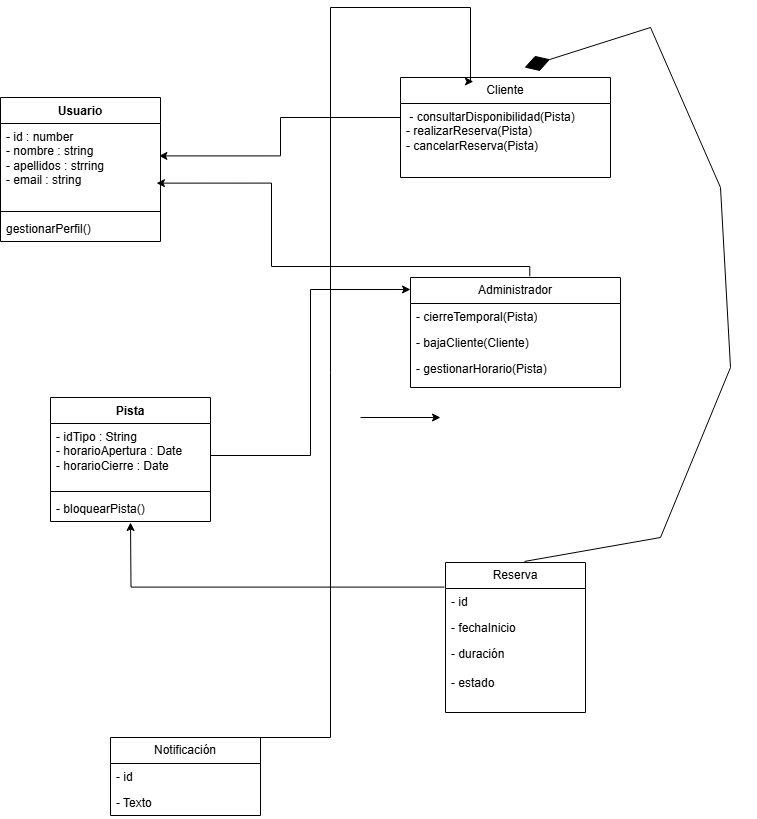

The diagram above was exported from draw.io. Its source (the exported page's mxGraphModel, read from the mxfile embedded in the PNG):
<mxGraphModel dx="1044" dy="626" grid="1" gridSize="10" guides="1" tooltips="1" connect="1" arrows="1" fold="1" page="1" pageScale="1" pageWidth="827" pageHeight="1169" math="0" shadow="0">
  <root>
    <mxCell id="0" />
    <mxCell id="1" parent="0" />
    <mxCell id="uAA8H8zYtAHMSI-tQZz5-1" value="Usuario" style="swimlane;fontStyle=1;align=center;verticalAlign=top;childLayout=stackLayout;horizontal=1;startSize=26;horizontalStack=0;resizeParent=1;resizeParentMax=0;resizeLast=0;collapsible=1;marginBottom=0;whiteSpace=wrap;html=1;" parent="1" vertex="1">
      <mxGeometry x="50" y="120" width="160" height="144" as="geometry" />
    </mxCell>
    <mxCell id="uAA8H8zYtAHMSI-tQZz5-2" value="- id : number&lt;div&gt;- nombre : string&amp;nbsp;&lt;/div&gt;&lt;div&gt;- apellidos : strring&amp;nbsp;&lt;/div&gt;&lt;div&gt;- email : string&lt;/div&gt;" style="text;strokeColor=none;fillColor=none;align=left;verticalAlign=top;spacingLeft=4;spacingRight=4;overflow=hidden;rotatable=0;points=[[0,0.5],[1,0.5]];portConstraint=eastwest;whiteSpace=wrap;html=1;" parent="uAA8H8zYtAHMSI-tQZz5-1" vertex="1">
      <mxGeometry y="26" width="160" height="84" as="geometry" />
    </mxCell>
    <mxCell id="uAA8H8zYtAHMSI-tQZz5-3" value="" style="line;strokeWidth=1;fillColor=none;align=left;verticalAlign=middle;spacingTop=-1;spacingLeft=3;spacingRight=3;rotatable=0;labelPosition=right;points=[];portConstraint=eastwest;strokeColor=inherit;" parent="uAA8H8zYtAHMSI-tQZz5-1" vertex="1">
      <mxGeometry y="110" width="160" height="8" as="geometry" />
    </mxCell>
    <mxCell id="uAA8H8zYtAHMSI-tQZz5-4" value="gestionarPerfil()" style="text;strokeColor=none;fillColor=none;align=left;verticalAlign=top;spacingLeft=4;spacingRight=4;overflow=hidden;rotatable=0;points=[[0,0.5],[1,0.5]];portConstraint=eastwest;whiteSpace=wrap;html=1;" parent="uAA8H8zYtAHMSI-tQZz5-1" vertex="1">
      <mxGeometry y="118" width="160" height="26" as="geometry" />
    </mxCell>
    <mxCell id="uAA8H8zYtAHMSI-tQZz5-6" value="Cliente" style="swimlane;fontStyle=0;childLayout=stackLayout;horizontal=1;startSize=26;fillColor=none;horizontalStack=0;resizeParent=1;resizeParentMax=0;resizeLast=0;collapsible=1;marginBottom=0;whiteSpace=wrap;html=1;" parent="1" vertex="1">
      <mxGeometry x="450" y="100" width="210" height="100" as="geometry" />
    </mxCell>
    <mxCell id="uAA8H8zYtAHMSI-tQZz5-7" value="&amp;nbsp;- consultarDisponibilidad(Pista)&lt;div&gt;- realizarReserva(Pista)&lt;/div&gt;&lt;div&gt;- cancelarReserva(Pista)&lt;/div&gt;" style="text;strokeColor=none;fillColor=none;align=left;verticalAlign=top;spacingLeft=4;spacingRight=4;overflow=hidden;rotatable=0;points=[[0,0.5],[1,0.5]];portConstraint=eastwest;whiteSpace=wrap;html=1;" parent="uAA8H8zYtAHMSI-tQZz5-6" vertex="1">
      <mxGeometry y="26" width="210" height="74" as="geometry" />
    </mxCell>
    <mxCell id="uAA8H8zYtAHMSI-tQZz5-37" value="" style="endArrow=diamondThin;endFill=1;endSize=24;html=1;rounded=0;exitX=0.564;exitY=-0.007;exitDx=0;exitDy=0;exitPerimeter=0;" parent="uAA8H8zYtAHMSI-tQZz5-6" source="uAA8H8zYtAHMSI-tQZz5-22" edge="1">
      <mxGeometry width="160" relative="1" as="geometry">
        <mxPoint x="126.33999999999992" y="495.5999999999999" as="sourcePoint" />
        <mxPoint x="124" y="-10" as="targetPoint" />
        <Array as="points">
          <mxPoint x="260" y="460" />
          <mxPoint x="330" y="290" />
          <mxPoint x="320" y="110" />
          <mxPoint x="250" y="-50" />
        </Array>
      </mxGeometry>
    </mxCell>
    <mxCell id="uAA8H8zYtAHMSI-tQZz5-10" value="Administrador" style="swimlane;fontStyle=0;childLayout=stackLayout;horizontal=1;startSize=26;fillColor=none;horizontalStack=0;resizeParent=1;resizeParentMax=0;resizeLast=0;collapsible=1;marginBottom=0;whiteSpace=wrap;html=1;" parent="1" vertex="1">
      <mxGeometry x="460" y="300" width="210" height="110" as="geometry" />
    </mxCell>
    <mxCell id="uAA8H8zYtAHMSI-tQZz5-11" value="- cierreTemporal(Pista)" style="text;strokeColor=none;fillColor=none;align=left;verticalAlign=top;spacingLeft=4;spacingRight=4;overflow=hidden;rotatable=0;points=[[0,0.5],[1,0.5]];portConstraint=eastwest;whiteSpace=wrap;html=1;" parent="uAA8H8zYtAHMSI-tQZz5-10" vertex="1">
      <mxGeometry y="26" width="210" height="26" as="geometry" />
    </mxCell>
    <mxCell id="uAA8H8zYtAHMSI-tQZz5-12" value="- bajaCliente(Cliente)" style="text;strokeColor=none;fillColor=none;align=left;verticalAlign=top;spacingLeft=4;spacingRight=4;overflow=hidden;rotatable=0;points=[[0,0.5],[1,0.5]];portConstraint=eastwest;whiteSpace=wrap;html=1;" parent="uAA8H8zYtAHMSI-tQZz5-10" vertex="1">
      <mxGeometry y="52" width="210" height="26" as="geometry" />
    </mxCell>
    <mxCell id="uAA8H8zYtAHMSI-tQZz5-13" value="- gestionarHorario(Pista)" style="text;strokeColor=none;fillColor=none;align=left;verticalAlign=top;spacingLeft=4;spacingRight=4;overflow=hidden;rotatable=0;points=[[0,0.5],[1,0.5]];portConstraint=eastwest;whiteSpace=wrap;html=1;" parent="uAA8H8zYtAHMSI-tQZz5-10" vertex="1">
      <mxGeometry y="78" width="210" height="32" as="geometry" />
    </mxCell>
    <mxCell id="uAA8H8zYtAHMSI-tQZz5-18" value="Pista" style="swimlane;fontStyle=1;align=center;verticalAlign=top;childLayout=stackLayout;horizontal=1;startSize=26;horizontalStack=0;resizeParent=1;resizeParentMax=0;resizeLast=0;collapsible=1;marginBottom=0;whiteSpace=wrap;html=1;" parent="1" vertex="1">
      <mxGeometry x="100" y="420" width="160" height="124" as="geometry" />
    </mxCell>
    <mxCell id="uAA8H8zYtAHMSI-tQZz5-19" value="- idTipo : String&lt;div&gt;- horarioApertura : Date&lt;/div&gt;&lt;div&gt;- horarioCierre : Date&lt;/div&gt;&lt;div&gt;&lt;br&gt;&lt;/div&gt;" style="text;strokeColor=none;fillColor=none;align=left;verticalAlign=top;spacingLeft=4;spacingRight=4;overflow=hidden;rotatable=0;points=[[0,0.5],[1,0.5]];portConstraint=eastwest;whiteSpace=wrap;html=1;" parent="uAA8H8zYtAHMSI-tQZz5-18" vertex="1">
      <mxGeometry y="26" width="160" height="64" as="geometry" />
    </mxCell>
    <mxCell id="uAA8H8zYtAHMSI-tQZz5-20" value="" style="line;strokeWidth=1;fillColor=none;align=left;verticalAlign=middle;spacingTop=-1;spacingLeft=3;spacingRight=3;rotatable=0;labelPosition=right;points=[];portConstraint=eastwest;strokeColor=inherit;" parent="uAA8H8zYtAHMSI-tQZz5-18" vertex="1">
      <mxGeometry y="90" width="160" height="8" as="geometry" />
    </mxCell>
    <mxCell id="uAA8H8zYtAHMSI-tQZz5-21" value="- bloquearPista()" style="text;strokeColor=none;fillColor=none;align=left;verticalAlign=top;spacingLeft=4;spacingRight=4;overflow=hidden;rotatable=0;points=[[0,0.5],[1,0.5]];portConstraint=eastwest;whiteSpace=wrap;html=1;" parent="uAA8H8zYtAHMSI-tQZz5-18" vertex="1">
      <mxGeometry y="98" width="160" height="26" as="geometry" />
    </mxCell>
    <mxCell id="uAA8H8zYtAHMSI-tQZz5-22" value="Reserva" style="swimlane;fontStyle=0;childLayout=stackLayout;horizontal=1;startSize=26;fillColor=none;horizontalStack=0;resizeParent=1;resizeParentMax=0;resizeLast=0;collapsible=1;marginBottom=0;whiteSpace=wrap;html=1;" parent="1" vertex="1">
      <mxGeometry x="495" y="585" width="140" height="150" as="geometry" />
    </mxCell>
    <mxCell id="uAA8H8zYtAHMSI-tQZz5-23" value="- id" style="text;strokeColor=none;fillColor=none;align=left;verticalAlign=top;spacingLeft=4;spacingRight=4;overflow=hidden;rotatable=0;points=[[0,0.5],[1,0.5]];portConstraint=eastwest;whiteSpace=wrap;html=1;" parent="uAA8H8zYtAHMSI-tQZz5-22" vertex="1">
      <mxGeometry y="26" width="140" height="26" as="geometry" />
    </mxCell>
    <mxCell id="uAA8H8zYtAHMSI-tQZz5-24" value="- fechaInicio" style="text;strokeColor=none;fillColor=none;align=left;verticalAlign=top;spacingLeft=4;spacingRight=4;overflow=hidden;rotatable=0;points=[[0,0.5],[1,0.5]];portConstraint=eastwest;whiteSpace=wrap;html=1;" parent="uAA8H8zYtAHMSI-tQZz5-22" vertex="1">
      <mxGeometry y="52" width="140" height="26" as="geometry" />
    </mxCell>
    <mxCell id="uAA8H8zYtAHMSI-tQZz5-25" value="- duración&lt;div&gt;&lt;br&gt;&lt;/div&gt;&lt;div&gt;- estado&lt;/div&gt;" style="text;strokeColor=none;fillColor=none;align=left;verticalAlign=top;spacingLeft=4;spacingRight=4;overflow=hidden;rotatable=0;points=[[0,0.5],[1,0.5]];portConstraint=eastwest;whiteSpace=wrap;html=1;" parent="uAA8H8zYtAHMSI-tQZz5-22" vertex="1">
      <mxGeometry y="78" width="140" height="72" as="geometry" />
    </mxCell>
    <mxCell id="uAA8H8zYtAHMSI-tQZz5-39" style="edgeStyle=orthogonalEdgeStyle;rounded=0;orthogonalLoop=1;jettySize=auto;html=1;exitX=0.5;exitY=0;exitDx=0;exitDy=0;entryX=0.347;entryY=0.04;entryDx=0;entryDy=0;entryPerimeter=0;" parent="1" source="uAA8H8zYtAHMSI-tQZz5-26" target="uAA8H8zYtAHMSI-tQZz5-6" edge="1">
      <mxGeometry relative="1" as="geometry">
        <mxPoint x="520" y="20" as="targetPoint" />
        <Array as="points">
          <mxPoint x="380" y="760" />
          <mxPoint x="380" y="30" />
          <mxPoint x="520" y="30" />
          <mxPoint x="520" y="104" />
        </Array>
      </mxGeometry>
    </mxCell>
    <mxCell id="uAA8H8zYtAHMSI-tQZz5-26" value="Notificación" style="swimlane;fontStyle=0;childLayout=stackLayout;horizontal=1;startSize=26;fillColor=none;horizontalStack=0;resizeParent=1;resizeParentMax=0;resizeLast=0;collapsible=1;marginBottom=0;whiteSpace=wrap;html=1;" parent="1" vertex="1">
      <mxGeometry x="160" y="760" width="150" height="78" as="geometry" />
    </mxCell>
    <mxCell id="uAA8H8zYtAHMSI-tQZz5-27" value="- id" style="text;strokeColor=none;fillColor=none;align=left;verticalAlign=top;spacingLeft=4;spacingRight=4;overflow=hidden;rotatable=0;points=[[0,0.5],[1,0.5]];portConstraint=eastwest;whiteSpace=wrap;html=1;" parent="uAA8H8zYtAHMSI-tQZz5-26" vertex="1">
      <mxGeometry y="26" width="150" height="26" as="geometry" />
    </mxCell>
    <mxCell id="uAA8H8zYtAHMSI-tQZz5-28" value="- Texto" style="text;strokeColor=none;fillColor=none;align=left;verticalAlign=top;spacingLeft=4;spacingRight=4;overflow=hidden;rotatable=0;points=[[0,0.5],[1,0.5]];portConstraint=eastwest;whiteSpace=wrap;html=1;" parent="uAA8H8zYtAHMSI-tQZz5-26" vertex="1">
      <mxGeometry y="52" width="150" height="26" as="geometry" />
    </mxCell>
    <mxCell id="uAA8H8zYtAHMSI-tQZz5-31" style="edgeStyle=orthogonalEdgeStyle;rounded=0;orthogonalLoop=1;jettySize=auto;html=1;exitX=0;exitY=0.189;exitDx=0;exitDy=0;entryX=0.99;entryY=0.386;entryDx=0;entryDy=0;entryPerimeter=0;exitPerimeter=0;" parent="1" source="uAA8H8zYtAHMSI-tQZz5-7" target="uAA8H8zYtAHMSI-tQZz5-2" edge="1">
      <mxGeometry relative="1" as="geometry" />
    </mxCell>
    <mxCell id="uAA8H8zYtAHMSI-tQZz5-33" style="edgeStyle=orthogonalEdgeStyle;rounded=0;orthogonalLoop=1;jettySize=auto;html=1;exitX=0.568;exitY=-0.011;exitDx=0;exitDy=0;exitPerimeter=0;entryX=0.975;entryY=0.71;entryDx=0;entryDy=0;entryPerimeter=0;" parent="1" source="uAA8H8zYtAHMSI-tQZz5-10" target="uAA8H8zYtAHMSI-tQZz5-2" edge="1">
      <mxGeometry relative="1" as="geometry">
        <mxPoint x="604.2" y="283.6" as="sourcePoint" />
        <mxPoint x="320" y="200" as="targetPoint" />
        <Array as="points">
          <mxPoint x="321" y="289" />
          <mxPoint x="321" y="206" />
        </Array>
      </mxGeometry>
    </mxCell>
    <mxCell id="uAA8H8zYtAHMSI-tQZz5-34" style="edgeStyle=orthogonalEdgeStyle;rounded=0;orthogonalLoop=1;jettySize=auto;html=1;exitX=1;exitY=0.5;exitDx=0;exitDy=0;entryX=0;entryY=0.109;entryDx=0;entryDy=0;entryPerimeter=0;" parent="1" source="uAA8H8zYtAHMSI-tQZz5-19" target="uAA8H8zYtAHMSI-tQZz5-10" edge="1">
      <mxGeometry relative="1" as="geometry" />
    </mxCell>
    <mxCell id="uAA8H8zYtAHMSI-tQZz5-35" style="edgeStyle=orthogonalEdgeStyle;rounded=0;orthogonalLoop=1;jettySize=auto;html=1;exitX=-0.007;exitY=0.164;exitDx=0;exitDy=0;entryX=0.5;entryY=0;entryDx=0;entryDy=0;exitPerimeter=0;" parent="1" source="uAA8H8zYtAHMSI-tQZz5-22" edge="1">
      <mxGeometry relative="1" as="geometry">
        <mxPoint x="565" y="710" as="sourcePoint" />
        <mxPoint x="180" y="545" as="targetPoint" />
      </mxGeometry>
    </mxCell>
    <mxCell id="1U7CN0yyk4zpQ9duDv3z-1" value="" style="edgeStyle=none;orthogonalLoop=1;jettySize=auto;html=1;rounded=0;" edge="1" parent="1">
      <mxGeometry width="80" relative="1" as="geometry">
        <mxPoint x="410" y="440" as="sourcePoint" />
        <mxPoint x="490" y="440" as="targetPoint" />
        <Array as="points" />
      </mxGeometry>
    </mxCell>
  </root>
</mxGraphModel>